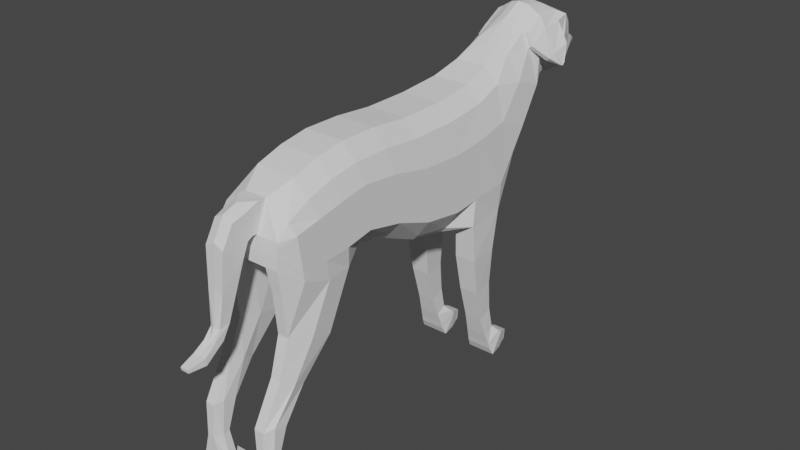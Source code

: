# Source: Dog.blend  (saved by Blender 3.0.42; exported with 4.5.12 LTS)
import bpy
from mathutils import Matrix  # noqa: F401  (used for matrix-valued properties, if any)

bpy.ops.wm.read_factory_settings(use_empty=True)
scene = bpy.context.scene
scene.name = 'Scene'

# ---- collections
col_collection = bpy.data.collections.new('Collection'); scene.collection.children.link(col_collection)

# ---- world
world_world = bpy.data.worlds.new('World'); scene.world = world_world
world_world.use_nodes = True; world_world.node_tree.nodes.clear()
_N = world_world.node_tree.nodes; _L = world_world.node_tree.links
n0 = _N.new('ShaderNodeOutputWorld'); n0.name = 'World Output'; n0.location = (300, 300)
n1 = _N.new('ShaderNodeBackground'); n1.name = 'Background'; n1.location = (10, 300)
n1.inputs[0].default_value = (0.05088, 0.05088, 0.05088, 1.0)
_L.new(n1.outputs[0], n0.inputs[0])
n0.is_active_output = True
world_world.color = (0.05088, 0.05088, 0.05088)
world_world.use_sun_shadow = False
world_world.sun_shadow_jitter_overblur = 0.0

# ---- meshes
me_plane_001 = bpy.data.meshes.new('Plane.001')
me_plane_001.from_pydata([(1.054, -1.56, 0.0), (1.734, -1.501, 0.0), (0.8468, 2.208, 0.0), (2.105, 2.324, 0.0), (-0.1429, -1.312, 0.0), (-0.4971, 2.204, 0.0), (-1.283, -0.8017, 0.0), (-1.645, 2.31, 0.0), (-2.373, -0.4989, 0.0), (-2.737, 2.323, 0.0), (-3.153, -0.6405, 0.0), (-3.565, 2.19, 0.0), (-3.912, -0.6466, 0.0), (-4.331, 1.955, 0.0), (-4.726, -0.3542, 0.0), (-4.992, 1.611, 0.0), (-5.36, 0.1056, 0.0), (-5.299, 0.8036, 0.0), (2.972, -1.439, 0.0), (2.994, 2.588, 0.0), (3.935, 0.08143, 0.0), (3.776, 3.044, 0.0), (4.799, 1.244, 0.0), (4.525, 3.473, 0.0), (2.105, 2.324, 0.0), (0.8468, 2.208, 0.0), (5.348, 1.534, 0.0), (5.143, 3.794, 0.0), (1.734, -1.501, 0.0), (1.054, -1.56, 0.0), (5.76, 1.647, 0.0), (5.876, 3.665, 0.0), (-0.1429, -1.312, 0.0), (-0.4971, 2.204, 0.0), (-1.283, -0.8017, 0.0), (-1.645, 2.31, 0.0), (-2.373, -0.4989, 0.0), (-2.737, 2.323, 0.0), (-3.153, -0.6405, 0.0), (-3.565, 2.19, 0.0), (-3.912, -0.6466, 0.0), (-4.331, 1.955, 0.0), (-4.726, -0.3542, 0.0), (-4.992, 1.611, 0.0), (-5.36, 0.1056, 0.0), (-5.299, 0.8036, 0.0), (2.972, -1.439, 0.0), (2.994, 2.588, 0.0), (3.935, 0.08143, 0.0), (3.776, 3.044, 0.0), (4.799, 1.244, 0.0), (4.525, 3.473, 0.0), (5.348, 1.534, 0.0), (5.143, 3.794, 0.0), (5.76, 1.647, 0.0), (5.876, 3.665, 0.0), (2.106, 1.878, 0.9447), (0.8468, 1.762, 0.9782), (1.734, -1.501, 1.157), (1.054, -1.4, 0.7328), (-0.1429, -1.152, 0.738), (-0.4971, 1.759, 0.9788), (-1.283, -0.6416, 0.738), (-1.645, 1.865, 0.9788), (-2.373, -0.3389, 0.738), (-2.737, 1.878, 0.9788), (-3.153, -0.6405, 1.084), (-3.565, 1.745, 0.9788), (-3.912, -0.6466, 1.166), (-4.331, 1.509, 0.9788), (-4.726, -0.3542, 1.166), (-4.992, 1.166, 0.9788), (-5.36, 0.1105, 0.9516), (-5.299, 0.8085, 0.9516), (2.972, -1.439, 1.101), (2.995, 2.145, 0.8777), (3.939, 0.3052, 0.9491), (3.79, 2.734, 0.6252), (4.805, 1.469, 0.8383), (4.626, 3.194, 0.5762), (5.329, 1.76, 0.6401), (5.244, 3.53, 0.5791), (5.713, 1.816, 0.6414), (5.802, 3.169, 0.8129), (2.998, 2.59, 0.4587), (2.108, 2.325, 0.5387), (1.734, -1.501, 0.5762), (2.972, -1.439, 0.5818), (5.923, 3.612, 0.2452), (5.204, 3.73, 0.2582), (-2.373, -0.4989, 0.583), (-1.283, -0.8017, 0.583), (5.351, 1.536, 0.4479), (5.754, 1.697, 0.4215), (-1.645, 2.31, 0.583), (-2.737, 2.323, 0.583), (-3.565, 2.19, 0.583), (1.054, -1.56, 0.5785), (-3.153, -0.6405, 0.6841), (3.936, 0.0821, 0.5738), (3.796, 3.029, 0.3415), (-4.331, 1.955, 0.583), (-3.912, -0.6466, 0.583), (4.801, 1.246, 0.5095), (0.8472, 2.208, 0.5812), (4.585, 3.409, 0.2582), (-4.992, 1.612, 0.3193), (-0.1429, -1.312, 0.583), (-4.726, -0.3542, 0.583), (-0.4971, 2.204, 0.583), (-5.36, 0.1056, 0.583), (-5.299, 0.8036, 0.3171), (-4.547, -1.935, 1.166), (-3.873, -2.148, 1.084), (-5.15, -1.724, 0.9516), (-5.259, -0.5891, 0.9516), (-5.259, -0.5941, 0.6471), (-3.873, -2.148, 0.6841), (-4.547, -1.935, 0.583), (-5.15, -1.729, 0.6471), (-5.154, -2.928, 1.136), (-4.81, -3.106, 1.054), (-5.502, -2.729, 0.9877), (-4.81, -3.106, 0.7143), (-5.154, -2.928, 0.6132), (-5.502, -2.729, 0.6992), (-5.88, -3.792, 1.136), (-5.52, -3.918, 1.136), (-6.125, -3.861, 0.9877), (-5.52, -3.918, 0.6132), (-5.88, -3.792, 0.6132), (-6.125, -3.861, 0.6992), (-5.974, -4.775, 1.119), (-5.783, -4.722, 1.121), (-6.175, -4.809, 0.9718), (-5.783, -4.722, 0.6281), (-5.974, -4.775, 0.6298), (-6.175, -4.809, 0.7847), (-5.899, -5.538, 1.202), (-5.686, -5.478, 1.202), (-6.146, -5.601, 1.202), (-5.686, -5.478, 0.5444), (-5.899, -5.538, 0.5444), (-6.146, -5.601, 0.5444), (-5.546, -6.075, 0.5444), (-6.063, -5.971, 1.202), (-5.899, -5.538, 1.202), (-5.546, -6.075, 1.202), (-5.771, -6.042, 1.202), (-5.686, -5.478, 1.202), (-6.146, -5.601, 1.202), (-5.686, -5.478, 0.5444), (-5.899, -5.538, 0.5444), (-6.146, -5.601, 0.5444), (-5.771, -6.042, 0.5444), (-6.063, -5.971, 0.5444), (-5.771, -6.042, 1.202), (-5.546, -6.075, 1.202), (-5.546, -6.075, 0.5444), (-5.771, -6.042, 0.5444), (-5.414, -5.538, 1.202), (-5.414, -5.538, 0.5444), (-5.39, -6.067, 0.5444), (-5.39, -6.067, 1.202), (-5.414, -5.538, 1.202), (-5.414, -5.538, 0.5444), (-5.39, -6.067, 1.202), (-5.39, -6.067, 0.5444), (-5.254, -5.709, 1.202), (-5.254, -5.709, 0.5444), (-5.245, -6.039, 0.5444), (-5.245, -6.039, 1.202), (-5.254, -5.709, 1.202), (-5.254, -5.709, 0.5444), (-5.245, -6.039, 1.202), (-5.245, -6.039, 0.5444), (-5.16, -5.926, 0.7646), (-5.16, -5.926, 0.9822), (-5.163, -5.817, 0.7646), (-5.163, -5.817, 0.9822), (-5.16, -5.926, 0.9822), (-5.16, -5.926, 0.7646), (-5.163, -5.817, 0.7646), (-5.163, -5.817, 0.9822), (-5.254, -5.709, 1.202), (-5.254, -5.709, 0.5444), (-5.245, -6.039, 0.5444), (-5.245, -6.039, 1.202), (-5.254, -5.709, 1.202), (-5.254, -5.709, 0.5444), (-5.245, -6.039, 1.202), (-5.245, -6.039, 0.5444), (-5.163, -5.817, 0.9822), (-5.163, -5.817, 0.7646), (-5.16, -5.926, 0.7646), (-5.16, -5.926, 0.9822), (-5.163, -5.817, 0.9822), (-5.163, -5.817, 0.7646), (-5.16, -5.926, 0.9822), (-5.16, -5.926, 0.7646), (2.972, -1.439, 0.6597), (2.972, -1.439, 1.1), (1.734, -1.501, 1.157), (1.734, -1.501, 0.5762), (2.747, -2.561, 0.6396), (2.747, -2.561, 1.119), (1.822, -2.608, 1.194), (1.822, -2.608, 0.5364), (2.719, -3.687, 0.6838), (2.719, -3.687, 1.071), (2.013, -3.723, 1.145), (2.013, -3.723, 0.5843), (2.789, -4.582, 0.6822), (2.789, -4.582, 1.069), (2.288, -4.735, 1.129), (2.288, -4.735, 0.6006), (2.872, -5.214, 0.6332), (2.872, -5.214, 1.122), (2.461, -5.302, 1.182), (2.461, -5.302, 0.5529), (3.055, -5.403, 0.4885), (3.055, -5.403, 1.255), (2.58, -5.648, 1.233), (2.58, -5.648, 0.5088), (3.15, -5.503, 0.4698), (3.15, -5.503, 1.276), (2.635, -5.836, 1.252), (2.635, -5.836, 0.4922), (3.209, -5.541, 0.487), (3.209, -5.541, 1.259), (2.751, -6.07, 1.293), (2.751, -6.07, 0.4547), (3.303, -5.583, 0.5607), (3.303, -5.583, 1.186), (3.252, -6.085, 1.177), (3.252, -6.085, 0.5722), (3.485, -5.654, 0.6346), (3.485, -5.654, 1.114), (3.445, -6.052, 1.114), (3.445, -6.052, 0.6349), (3.684, -5.746, 0.6966), (3.684, -5.746, 1.052), (3.654, -6.041, 1.052), (3.654, -6.041, 0.6966), (1.012, -0.7877, 0.0), (1.808, -0.7186, 0.0), (-0.2155, -0.5913, 0.0), (-1.357, -0.164, 0.0), (-2.448, 0.0793, 0.0), (-3.237, -0.06051, 0.0), (-3.995, -0.1139, 0.0), (-4.773, 0.01412, 0.0), (-5.339, 0.4511, 0.0), (2.973, -0.6157, 0.0), (3.9, 0.6929, 0.0), (4.739, 1.708, 0.0), (5.303, 2.004, 0.0), (5.781, 2.062, 0.0), (-5.339, 0.4511, 0.0), (5.781, 2.062, 0.0), (-0.2155, -0.5913, 1.166), (1.808, -0.7186, 1.161), (1.012, -0.7877, 1.162), (-1.357, -0.164, 1.166), (-2.448, 0.0793, 1.166), (-3.237, -0.06051, 1.166), (-3.995, -0.1139, 1.166), (-4.773, 0.01412, 1.166), (-5.339, 0.456, 0.9516), (2.973, -0.6157, 1.166), (3.903, 0.6947, 1.13), (4.744, 1.711, 1.005), (5.271, 2.009, 0.7608), (5.762, 2.073, 0.4332), (-5.339, 0.4511, 0.583), (-5.196, 1.604, 0.0), (-5.323, 0.8335, 0.0), (-5.323, 0.8335, 0.3171), (-5.196, 1.614, 0.3193), (-5.567, 1.613, 0.0), (-5.453, 0.8396, 0.0), (-5.453, 0.8396, 0.3171), (-5.567, 1.469, 0.3091), (-5.567, 1.613, 0.0), (-5.453, 0.8396, 0.0), (-5.453, 0.8396, 0.3171), (-5.567, 1.469, 0.3091), (-5.967, 1.476, 0.0), (-5.592, 0.754, 0.0), (-5.592, 0.754, 0.3171), (-5.967, 1.332, 0.2773), (-6.289, 0.914, 0.0), (-5.749, 0.3996, 0.0), (-5.749, 0.3996, 0.3171), (-6.289, 0.7701, 0.2773), (-6.289, 0.914, 0.0), (-5.749, 0.3996, 0.0), (-5.749, 0.3996, 0.3171), (-6.289, 0.7701, 0.2773), (-6.289, 0.914, 0.0), (-5.749, 0.3996, 0.0), (-5.749, 0.3996, 0.3171), (-6.289, 0.7701, 0.2773), (-6.364, -0.1965, 0.0), (-5.965, -0.3545, 0.0), (-5.965, -0.3492, 0.2545), (-6.364, -0.3445, 0.225), (-6.509, -1.183, 0.0), (-6.175, -1.131, 0.0), (-6.176, -1.12, 0.1817), (-6.449, -1.185, 0.1494), (-6.666, -1.498, 0.0), (-6.386, -1.507, 0.0), (-6.387, -1.495, 0.1728), (-6.667, -1.469, 0.1705), (-6.666, -1.498, 0.0), (-6.386, -1.507, 0.0), (-6.387, -1.495, 0.1728), (-6.667, -1.469, 0.1705), (-6.97, -1.682, 0.0), (-6.943, -1.871, 0.0), (-6.945, -1.869, 0.1981), (-6.972, -1.678, 0.1915), (-7.425, -1.791, 0.0), (-7.414, -1.874, 0.0), (-7.415, -1.871, 0.1208), (-7.427, -1.788, 0.1205), (1.969, 0.965, 0.0), (2.981, 1.16, 0.0), (3.828, 2.005, 0.0), (4.562, 3.194, 0.0), (5.171, 3.511, 0.0), (5.864, 3.411, 0.0), (5.835, 2.951, 0.0), (1.97, 0.9658, 1.158), (2.984, 1.162, 1.126), (3.834, 2.007, 1.014), (4.587, 2.742, 0.7651), (5.195, 3.129, 0.7621), (5.195, 3.129, 0.7621), (-5.317, 0.6465, 0.4356), (0.9202, 0.8725, 0.0), (-0.3715, 0.9581, 0.0), (-1.517, 1.207, 0.0), (-2.608, 1.323, 0.0), (-3.419, 1.187, 0.0), (-4.181, 1.033, 0.0), (-4.895, 0.8995, 0.0), (-5.317, 0.6465, 0.0), (-5.317, 0.6465, 0.0), (-0.3715, 0.9581, 1.166), (0.9202, 0.8725, 1.166), (-1.517, 1.207, 1.166), (-2.608, 1.323, 1.166), (-3.419, 1.187, 1.166), (-4.181, 1.033, 1.166), (-4.895, 0.8995, 1.166), (-5.317, 0.6514, 0.9516), (5.829, 2.941, 0.3362), (5.204, 3.73, 0.2582), (5.244, 3.53, 0.5791), (5.754, 1.697, 0.4215), (5.713, 1.816, 0.6414), (5.918, 3.502, 0.5842), (5.329, 1.76, 0.6401), (5.923, 3.612, 0.2452), (5.762, 2.073, 0.4332), (5.271, 2.009, 0.7608), (5.687, 2.07, 0.814), (5.829, 2.941, 0.3362), (5.329, 1.76, 0.6401), (5.713, 1.816, 0.6414), (5.271, 2.009, 0.7608), (5.687, 2.07, 0.814), (6.311, 3.389, 0.3057), (6.3, 3.415, 0.0), (6.281, 2.772, 0.0), (6.245, 1.484, 0.0), (6.269, 1.589, 0.4016), (6.212, 1.941, 0.5437), (6.214, 1.913, 0.0), (6.293, 2.76, 0.3573), (6.269, 1.589, 0.4016), (6.246, 1.722, 0.5806), (6.279, 2.749, 0.8509), (6.314, 3.326, 0.8316), (6.311, 3.389, 0.3057), (6.212, 1.941, 0.5437), (6.206, 1.962, 0.7296), (6.293, 2.76, 0.3573), (6.578, 3.041, 0.3469), (6.563, 3.053, 0.0), (6.691, 2.652, 0.0), (6.479, 1.438, 0.0), (6.482, 1.583, 0.3658), (6.499, 1.839, 0.426), (6.496, 1.767, 0.0), (6.7, 2.648, 0.3608), (6.482, 1.583, 0.3658), (6.484, 1.712, 0.5732), (6.706, 2.644, 0.7193), (6.575, 3.033, 0.7645), (6.578, 3.041, 0.3469), (6.499, 1.839, 0.426), (6.504, 1.856, 0.6732), (6.7, 2.648, 0.3608), (6.479, 1.438, 0.0), (6.482, 1.583, 0.3658), (6.499, 1.839, 0.426), (6.496, 1.767, 0.0), (6.482, 1.583, 0.3658), (6.484, 1.712, 0.5732), (6.499, 1.839, 0.426), (6.504, 1.856, 0.6732), (6.992, 2.471, 0.3662), (6.834, 1.861, 0.3416), (6.831, 1.773, 0.0), (6.989, 2.469, 0.0), (6.992, 2.471, 0.3662), (6.834, 1.861, 0.3416), (6.835, 1.89, 0.5907), (6.994, 2.471, 0.6672), (6.818, 1.508, 0.0), (6.821, 1.653, 0.2998), (6.834, 1.861, 0.3416), (6.831, 1.773, 0.0), (6.821, 1.653, 0.2998), (6.821, 1.777, 0.512), (6.834, 1.861, 0.3416), (6.835, 1.89, 0.5907), (7.243, 2.335, 0.3243), (7.119, 1.931, 0.1971), (7.116, 1.83, 0.0), (7.24, 2.327, 0.0), (7.243, 2.335, 0.3243), (7.119, 1.931, 0.1971), (7.119, 1.952, 0.4499), (7.244, 2.331, 0.5575), (7.106, 1.613, 0.0), (7.108, 1.721, 0.2188), (7.119, 1.931, 0.1971), (7.116, 1.83, 0.0), (7.108, 1.721, 0.2188), (7.109, 1.846, 0.4385), (7.119, 1.931, 0.1971), (7.119, 1.952, 0.4499), (7.412, 2.207, 0.2595), (7.32, 1.947, 0.1548), (7.318, 1.844, 0.0), (7.409, 2.191, 0.0), (7.412, 2.207, 0.2595), (7.32, 1.947, 0.1548), (7.32, 2.004, 0.291), (7.413, 2.206, 0.4125), (7.267, 1.723, 0.0), (7.269, 1.853, 0.1578), (7.32, 1.947, 0.1548), (7.318, 1.844, 0.0), (7.269, 1.853, 0.1578), (7.27, 1.931, 0.3166), (7.32, 1.947, 0.1548), (7.32, 2.004, 0.291), (7.412, 2.207, 0.2595), (7.32, 1.947, 0.1548), (7.318, 1.844, 0.0), (7.409, 2.191, 0.0), (7.412, 2.207, 0.2595), (7.32, 1.947, 0.1548), (7.32, 2.004, 0.291), (7.413, 2.206, 0.4125), (7.267, 1.723, 0.0), (7.269, 1.853, 0.1578), (7.32, 1.947, 0.1548), (7.318, 1.844, 0.0), (7.269, 1.853, 0.1578), (7.27, 1.931, 0.3166), (7.32, 1.947, 0.1548), (7.32, 2.004, 0.291), (7.491, 2.097, 0.2154), (7.449, 1.967, 0.1721), (7.447, 1.915, 0.0), (7.488, 2.076, 0.0), (7.491, 2.097, 0.2154), (7.449, 1.967, 0.1721), (7.449, 1.979, 0.2168), (7.491, 2.099, 0.2699), (4.565, 2.811, 0.8981), (4.605, 3.12, 0.7093), (5.173, 3.198, 0.8951), (5.222, 3.456, 0.7121), (5.897, 3.428, 0.7173), (5.222, 3.456, 0.7121), (5.78, 3.238, 0.946), (5.173, 3.198, 0.8951), (5.267, 2.479, 1.098), (4.983, 2.353, 1.101), (5.722, 2.646, 1.149), (5.267, 2.479, 1.098), (5.257, 2.55, 1.232), (4.972, 2.424, 1.235), (5.711, 2.718, 1.282), (5.257, 2.55, 1.232), (5.457, 2.136, 1.338), (5.351, 2.167, 1.338), (5.506, 2.226, 1.347), (5.457, 2.136, 1.338), (5.455, 2.149, 1.361), (5.349, 2.18, 1.362), (5.504, 2.239, 1.371), (5.455, 2.149, 1.361)], [(162, 163)], [(341, 2, 3, 327), (341, 342, 5, 2), (342, 343, 7, 5), (343, 344, 9, 7), (344, 345, 11, 9), (345, 346, 13, 11), (346, 347, 15, 13), (347, 348, 17, 15), (245, 253, 18, 1), (253, 254, 20, 18), (254, 255, 22, 20), (110, 108, 119, 116), (96, 101, 69, 67), (100, 84, 75, 77), (87, 99, 76, 74), (331, 27, 31, 332), (330, 23, 27, 331), (98, 90, 64, 66), (97, 86, 58, 59), (95, 96, 67, 65), (84, 85, 56, 75), (74, 58, 202, 201), (80, 82, 362, 364), (90, 91, 62, 64), (92, 93, 82, 80), (94, 95, 65, 63), (7, 9, 37, 35), (22, 26, 52, 50), (8, 6, 34, 36), (27, 23, 51, 53), (1, 18, 46, 28), (19, 3, 24, 47), (9, 11, 39, 37), (0, 1, 28, 29), (10, 8, 36, 38), (18, 20, 48, 46), (332, 31, 55, 333), (3, 2, 25, 24), (21, 19, 47, 49), (11, 13, 41, 39), (26, 30, 54, 52), (12, 10, 38, 40), (31, 27, 53, 55), (2, 5, 33, 25), (20, 22, 50, 48), (4, 0, 29, 32), (23, 21, 49, 51), (13, 15, 43, 41), (14, 12, 40, 42), (5, 7, 35, 33), (252, 16, 44, 258), (6, 4, 32, 34), (15, 17, 45, 43), (16, 14, 42, 44), (350, 61, 63, 352), (352, 63, 65, 353), (351, 334, 56, 57), (351, 57, 61, 350), (353, 65, 67, 354), (354, 67, 69, 355), (355, 69, 71, 356), (356, 71, 73, 357), (261, 58, 74, 269), (269, 74, 76, 270), (270, 76, 78, 271), (272, 80, 364, 367), (337, 338, 494, 495), (99, 103, 78, 76), (85, 104, 57, 56), (105, 100, 77, 79), (101, 106, 71, 69), (107, 97, 59, 60), (70, 72, 115, 114), (109, 94, 63, 61), (103, 92, 80, 78), (104, 109, 61, 57), (274, 110, 72, 268), (91, 107, 60, 62), (89, 105, 79, 81), (106, 111, 73, 71), (88, 89, 359, 365), (98, 66, 113, 117), (44, 42, 108, 110), (368, 362, 383, 388), (45, 111, 277, 276), (53, 51, 105, 89), (34, 32, 107, 91), (258, 44, 110, 274), (25, 33, 109, 104), (50, 52, 92, 103), (33, 35, 94, 109), (42, 40, 102, 108), (32, 29, 97, 107), (41, 43, 106, 101), (51, 49, 100, 105), (24, 25, 104, 85), (48, 50, 103, 99), (35, 37, 95, 94), (52, 54, 93, 92), (36, 34, 91, 90), (55, 53, 89, 88), (28, 46, 87, 86), (47, 24, 85, 84), (37, 39, 96, 95), (29, 28, 86, 97), (38, 36, 90, 98), (46, 48, 99, 87), (49, 47, 84, 100), (39, 41, 101, 96), (40, 38, 98, 102), (118, 117, 123, 124), (113, 112, 120, 121), (116, 119, 114, 115), (66, 68, 112, 113), (108, 102, 118, 119), (102, 98, 117, 118), (68, 70, 114, 112), (72, 110, 116, 115), (122, 125, 131, 128), (124, 123, 129, 130), (112, 114, 122, 120), (119, 118, 124, 125), (114, 119, 125, 122), (117, 113, 121, 123), (126, 128, 134, 132), (131, 130, 136, 137), (123, 121, 127, 129), (121, 120, 126, 127), (125, 124, 130, 131), (120, 122, 128, 126), (135, 133, 139, 141), (134, 137, 143, 140), (130, 129, 135, 136), (128, 131, 137, 134), (129, 127, 133, 135), (127, 126, 132, 133), (139, 138, 146, 149), (150, 153, 155, 145), (133, 132, 138, 139), (137, 136, 142, 143), (132, 134, 140, 138), (136, 135, 141, 142), (139, 149, 164, 160), (140, 143, 153, 150), (142, 141, 151, 152), (149, 146, 148, 147), (138, 140, 150, 146), (143, 142, 152, 153), (152, 151, 144, 154), (157, 158, 167, 166), (146, 150, 145, 148), (153, 152, 154, 155), (148, 145, 156), (145, 155, 154, 159, 156), (159, 158, 157, 156), (154, 144, 158, 159), (151, 141, 161, 165), (147, 148, 156, 157), (160, 164, 172, 168), (165, 161, 169, 173), (164, 163, 171, 172), (144, 151, 165, 162), (141, 139, 160, 161), (158, 144, 162, 167), (149, 147, 163, 164), (147, 157, 166, 163), (176, 181, 194, 199), (179, 180, 195, 196), (178, 182, 193, 197), (161, 160, 168, 169), (163, 166, 174, 171), (166, 167, 175, 174), (162, 165, 173, 170), (167, 162, 170, 175), (170, 173, 189, 186), (174, 175, 191, 190), (171, 174, 190, 187), (169, 168, 184, 185), (168, 172, 188, 184), (173, 169, 185, 189), (172, 171, 187, 188), (175, 170, 186, 191), (186, 189, 178, 181), (190, 191, 176, 177), (187, 190, 177, 180), (185, 184, 183, 182), (184, 188, 179, 183), (189, 185, 182, 178), (188, 187, 180, 179), (191, 186, 181, 176), (193, 192, 196, 197), (197, 196, 195, 194), (194, 195, 198, 199), (183, 179, 196, 192), (182, 183, 192, 193), (180, 177, 198, 195), (177, 176, 199, 198), (181, 178, 197, 194), (203, 200, 204, 207), (86, 87, 200, 203), (87, 74, 201, 200), (58, 86, 203, 202), (207, 204, 208, 211), (201, 202, 206, 205), (202, 203, 207, 206), (200, 201, 205, 204), (211, 208, 212, 215), (205, 206, 210, 209), (206, 207, 211, 210), (204, 205, 209, 208), (214, 215, 219, 218), (209, 210, 214, 213), (210, 211, 215, 214), (208, 209, 213, 212), (218, 219, 223, 222), (212, 213, 217, 216), (215, 212, 216, 219), (213, 214, 218, 217), (222, 223, 227, 226), (216, 217, 221, 220), (219, 216, 220, 223), (217, 218, 222, 221), (227, 224, 228, 231), (220, 221, 225, 224), (223, 220, 224, 227), (221, 222, 226, 225), (231, 228, 232, 235), (225, 226, 230, 229), (226, 227, 231, 230), (224, 225, 229, 228), (234, 235, 239, 238), (229, 230, 234, 233), (230, 231, 235, 234), (228, 229, 233, 232), (238, 239, 243, 242), (232, 233, 237, 236), (235, 232, 236, 239), (233, 234, 238, 237), (243, 240, 241, 242), (236, 237, 241, 240), (239, 236, 240, 243), (237, 238, 242, 241), (349, 258, 274, 340), (273, 93, 378, 379), (372, 373, 368, 83, 339), (340, 274, 268, 357), (78, 80, 272, 271), (93, 273, 366, 361), (336, 270, 271, 337), (335, 269, 270, 336), (334, 261, 269, 335), (70, 267, 268, 72), (68, 266, 267, 70), (66, 265, 266, 68), (64, 264, 265, 66), (59, 262, 260, 60), (59, 58, 261, 262), (62, 263, 264, 64), (60, 260, 263, 62), (348, 252, 258, 349), (30, 257, 259, 54), (22, 255, 256, 26), (26, 256, 257, 30), (329, 330, 255, 254), (328, 329, 254, 253), (327, 328, 253, 245), (14, 16, 252, 251), (12, 14, 251, 250), (10, 12, 250, 249), (8, 10, 249, 248), (6, 8, 248, 247), (4, 6, 247, 246), (0, 4, 246, 244), (0, 244, 245, 1), (277, 278, 282, 281), (111, 106, 278, 277), (106, 43, 275, 278), (43, 45, 276, 275), (282, 279, 283, 286), (276, 277, 281, 280), (278, 275, 279, 282), (275, 276, 280, 279), (285, 286, 290, 289), (279, 280, 284, 283), (281, 282, 286, 285), (280, 281, 285, 284), (288, 289, 293, 292), (284, 285, 289, 288), (286, 283, 287, 290), (283, 284, 288, 287), (294, 291, 295, 298), (290, 287, 291, 294), (287, 288, 292, 291), (289, 290, 294, 293), (295, 296, 300, 299), (291, 292, 296, 295), (293, 294, 298, 297), (292, 293, 297, 296), (301, 302, 306, 305), (297, 298, 302, 301), (296, 297, 301, 300), (298, 295, 299, 302), (306, 303, 307, 310), (300, 301, 305, 304), (302, 299, 303, 306), (299, 300, 304, 303), (309, 310, 314, 313), (303, 304, 308, 307), (305, 306, 310, 309), (304, 305, 309, 308), (314, 311, 315, 318), (308, 309, 313, 312), (310, 307, 311, 314), (307, 308, 312, 311), (317, 318, 322, 321), (311, 312, 316, 315), (313, 314, 318, 317), (312, 313, 317, 316), (320, 321, 325, 324), (316, 317, 321, 320), (318, 315, 319, 322), (315, 316, 320, 319), (323, 324, 325, 326), (322, 319, 323, 326), (319, 320, 324, 323), (321, 322, 326, 325), (3, 19, 328, 327), (19, 21, 329, 328), (21, 23, 330, 329), (17, 348, 349, 45), (56, 334, 335, 75), (75, 335, 336, 77), (77, 336, 337, 79), (111, 340, 357, 73), (45, 349, 340, 111), (259, 333, 376, 380), (89, 81, 360, 359), (271, 272, 338, 337), (273, 358, 369, 366), (267, 356, 357, 268), (266, 355, 356, 267), (265, 354, 355, 266), (264, 353, 354, 265), (262, 351, 350, 260), (262, 261, 334, 351), (263, 352, 353, 264), (260, 350, 352, 263), (257, 332, 333, 259), (255, 330, 331, 256), (256, 331, 332, 257), (251, 252, 348, 347), (250, 251, 347, 346), (249, 250, 346, 345), (248, 249, 345, 344), (247, 248, 344, 343), (246, 247, 343, 342), (244, 246, 342, 341), (244, 341, 327, 245), (365, 359, 360, 363), (364, 362, 371, 370), (369, 365, 386, 389), (362, 361, 382, 383), (362, 368, 373, 371), (82, 93, 361, 362), (358, 88, 365, 369), (367, 372, 339, 360, 81, 338, 272), (370, 371, 373, 372), (367, 364, 370, 372), (389, 386, 402, 405), (379, 378, 394, 395), (383, 382, 398, 399), (384, 388, 404, 400), (378, 377, 393, 394), (376, 375, 391, 392), (366, 369, 389, 387), (93, 54, 377, 378), (333, 55, 375, 376), (88, 358, 381, 374), (54, 259, 380, 377), (358, 273, 379, 381), (365, 363, 385, 386), (55, 88, 374, 375), (361, 366, 387, 382), (392, 391, 390, 397), (396, 395, 408, 409), (408, 407, 423, 424), (405, 402, 401, 400), (399, 398, 410, 411), (407, 406, 422, 423), (385, 384, 400, 401), (377, 380, 396, 393), (386, 385, 401, 402), (381, 379, 395, 397), (382, 387, 403, 398), (388, 383, 399, 404), (380, 376, 392, 396), (375, 374, 390, 391), (387, 389, 405, 403), (374, 381, 397, 390), (400, 404, 420, 421), (412, 413, 429, 428), (393, 396, 409, 406), (398, 403, 412, 410), (394, 393, 406, 407), (403, 404, 413, 412), (404, 399, 411, 413), (395, 394, 407, 408), (418, 421, 437, 434), (429, 427, 443, 445), (421, 420, 436, 437), (426, 428, 444, 442), (405, 400, 421, 418), (406, 409, 425, 422), (397, 395, 415, 414), (409, 408, 424, 425), (395, 396, 416, 415), (411, 410, 426, 427), (396, 392, 417, 416), (410, 412, 428, 426), (403, 405, 418, 419), (413, 411, 427, 429), (404, 403, 419, 420), (392, 397, 414, 417), (436, 435, 451, 452), (443, 442, 458, 459), (435, 434, 450, 451), (441, 440, 456, 457), (414, 415, 431, 430), (428, 429, 445, 444), (423, 422, 438, 439), (415, 416, 432, 431), (424, 423, 439, 440), (416, 417, 433, 432), (422, 425, 441, 438), (417, 414, 430, 433), (425, 424, 440, 441), (419, 418, 434, 435), (427, 426, 442, 443), (420, 419, 435, 436), (454, 457, 473, 470), (448, 449, 465, 464), (456, 455, 471, 472), (447, 448, 464, 463), (442, 444, 460, 458), (437, 436, 452, 453), (445, 443, 459, 461), (434, 437, 453, 450), (430, 431, 447, 446), (444, 445, 461, 460), (439, 438, 454, 455), (431, 432, 448, 447), (440, 439, 455, 456), (432, 433, 449, 448), (438, 441, 457, 454), (433, 430, 446, 449), (466, 469, 485, 482), (462, 463, 479, 478), (470, 473, 472, 471), (474, 476, 477, 475), (449, 446, 462, 465), (457, 456, 472, 473), (451, 450, 466, 467), (459, 458, 474, 475), (452, 451, 467, 468), (458, 460, 476, 474), (453, 452, 468, 469), (461, 459, 475, 477), (450, 453, 469, 466), (446, 447, 463, 462), (460, 461, 477, 476), (455, 454, 470, 471), (480, 481, 478, 479), (483, 482, 485, 484), (468, 467, 483, 484), (465, 462, 478, 481), (463, 464, 480, 479), (469, 468, 484, 485), (467, 466, 482, 483), (464, 465, 481, 480), (357, 268, 72, 115, 114, 73), (360, 339, 493, 491), (384, 385, 363, 83, 368, 388), (486, 488, 489, 487), (490, 491, 493, 492), (79, 337, 486, 487), (81, 79, 487, 489), (83, 492, 500, 496), (338, 81, 489, 488), (83, 363, 490, 492), (363, 360, 491, 490), (501, 497, 505, 509), (499, 495, 503, 507), (488, 486, 499, 498), (338, 488, 498, 494), (493, 339, 497, 501), (486, 337, 495, 499), (339, 83, 496, 497), (492, 493, 501, 500), (503, 502, 506, 507), (505, 504, 508, 509), (498, 499, 507, 506), (495, 494, 502, 503), (496, 500, 508, 504), (494, 498, 506, 502), (500, 501, 509, 508), (497, 496, 504, 505)])
_uv = me_plane_001.uv_layers.new(name='UVMap')
_uv.uv.foreach_set('vector', [0.01618, 0.6456, 0.02507, 1.0, 0.8014, 1.0, 0.8718, 0.6456, 0.01618, 0.6456, 0.0, 0.6456, 0.0, 1.0, 0.02507, 1.0, 0.0, 0.6456, 0.0, 0.6456, 0.0, 1.0, 0.0, 1.0, 0.0, 0.6456, 0.0, 0.6456, 0.0, 1.0, 0.0, 1.0, 0.0, 0.6456, 0.0, 0.6456, 0.0, 1.0, 0.0, 1.0, 0.0, 0.6456, 0.0, 0.6456, 0.0, 1.0, 0.0, 1.0, 0.0, 0.6456, 0.0, 0.6456, 0.0, 1.0, 0.0, 1.0, 0.0, 0.6456, 0.0, 0.8006, 0.0, 1.0, 0.0, 1.0, 0.9593, 0.2049, 0.9941, 0.2049, 1.0, 0.0, 1.0, 0.0, 0.9941, 0.2049, 1.0, 0.2049, 1.0, 0.0, 1.0, 0.0, 1.0, 0.2049, 1.0, 0.2049, 1.0, 0.0, 1.0, 0.0, 0.0, 0.0, 0.0, 0.0, 0.0, 0.0, 0.0, 0.0, 0.0, 1.0, 0.0, 1.0, 0.0, 1.0, 0.0, 1.0, 1.0, 1.0, 0.9711, 1.0, 0.9711, 1.0, 1.0, 1.0, 1.0, 0.0, 1.0, 0.0, 1.0, 0.0, 1.0, 0.0, 1.0, 0.8776, 1.0, 1.0, 1.0, 1.0, 1.0, 0.8663, 1.0, 0.8755, 1.0, 1.0, 1.0, 1.0, 1.0, 0.8776, 0.0, 0.0, 0.0, 0.0, 0.0, 0.0, 0.0, 0.0, 0.0, 0.0, 1.0, 0.0, 1.0, 0.0, 0.0, 0.0, 0.0, 1.0, 0.0, 1.0, 0.0, 1.0, 0.0, 1.0, 0.9711, 1.0, 0.8014, 1.0, 0.8014, 1.0, 0.9711, 1.0, 1.0, 0.0, 1.0, 0.0, 1.0, 0.0, 1.0, 0.0, 1.0, 0.01693, 1.0, 0.002851, 1.0, 0.002851, 1.0, 0.01693, 0.0, 0.0, 0.0, 0.0, 0.0, 0.0, 0.0, 0.0, 1.0, 0.01693, 1.0, 0.002851, 1.0, 0.002851, 1.0, 0.01693, 0.0, 1.0, 0.0, 1.0, 0.0, 1.0, 0.0, 1.0, 0.0, 1.0, 0.0, 1.0, 0.0, 1.0, 0.0, 1.0, 1.0, 0.0, 1.0, 0.01693, 1.0, 0.01693, 1.0, 0.0, 0.0, 0.0, 0.0, 0.0, 0.0, 0.0, 0.0, 0.0, 1.0, 1.0, 1.0, 1.0, 1.0, 1.0, 1.0, 1.0, 1.0, 0.0, 1.0, 0.0, 1.0, 0.0, 1.0, 0.0, 0.9711, 1.0, 0.8014, 1.0, 0.8014, 1.0, 0.9711, 1.0, 0.0, 1.0, 0.0, 1.0, 0.0, 1.0, 0.0, 1.0, 0.0, 0.0, 1.0, 0.0, 1.0, 0.0, 0.0, 0.0, 0.0, 0.0, 0.0, 0.0, 0.0, 0.0, 0.0, 0.0, 1.0, 0.0, 1.0, 0.0, 1.0, 0.0, 1.0, 0.0, 1.0, 0.8663, 1.0, 1.0, 1.0, 1.0, 1.0, 0.6466, 0.8014, 1.0, 0.02507, 1.0, 0.02507, 1.0, 0.8014, 1.0, 1.0, 1.0, 0.9711, 1.0, 0.9711, 1.0, 1.0, 1.0, 0.0, 1.0, 0.0, 1.0, 0.0, 1.0, 0.0, 1.0, 1.0, 0.01693, 1.0, 0.002851, 1.0, 0.002851, 1.0, 0.01693, 0.0, 0.0, 0.0, 0.0, 0.0, 0.0, 0.0, 0.0, 1.0, 1.0, 1.0, 1.0, 1.0, 1.0, 1.0, 1.0, 0.02507, 1.0, 0.0, 1.0, 0.0, 1.0, 0.02507, 1.0, 1.0, 0.0, 1.0, 0.0, 1.0, 0.0, 1.0, 0.0, 0.0, 0.0, 0.0, 0.0, 0.0, 0.0, 0.0, 0.0, 1.0, 1.0, 1.0, 1.0, 1.0, 1.0, 1.0, 1.0, 0.0, 1.0, 0.0, 1.0, 0.0, 1.0, 0.0, 1.0, 0.0, 0.0, 0.0, 0.0, 0.0, 0.0, 0.0, 0.0, 0.0, 1.0, 0.0, 1.0, 0.0, 1.0, 0.0, 1.0, 0.0, 0.5526, 0.0, 0.0, 0.0, 0.0, 0.0, 0.5526, 0.0, 0.0, 0.0, 0.0, 0.0, 0.0, 0.0, 0.0, 0.0, 1.0, 0.0, 1.0, 0.0, 1.0, 0.0, 1.0, 0.0, 0.0, 0.0, 0.0, 0.0, 0.0, 0.0, 0.0, 0.0, 0.6456, 0.0, 1.0, 0.0, 1.0, 0.0, 0.6456, 0.0, 0.6456, 0.0, 1.0, 0.0, 1.0, 0.0, 0.6456, 0.01618, 0.6456, 0.8718, 0.6456, 0.8014, 1.0, 0.02507, 1.0, 0.01618, 0.6456, 0.02507, 1.0, 0.0, 1.0, 0.0, 0.6456, 0.0, 0.6456, 0.0, 1.0, 0.0, 1.0, 0.0, 0.6456, 0.0, 0.6456, 0.0, 1.0, 0.0, 1.0, 0.0, 0.6456, 0.0, 0.6456, 0.0, 1.0, 0.0, 1.0, 0.0, 0.6456, 0.0, 0.6456, 0.0, 1.0, 0.0, 1.0, 0.0, 0.8006, 0.9593, 0.2049, 1.0, 0.0, 1.0, 0.0, 0.9941, 0.2049, 0.9941, 0.2049, 1.0, 0.0, 1.0, 0.0, 1.0, 0.2049, 1.0, 0.2049, 1.0, 0.0, 1.0, 0.0, 1.0, 0.2049, 1.0, 0.2184, 1.0, 0.01693, 1.0, 0.01693, 1.0, 0.2184, 1.0, 0.8497, 42.55, 36.16, 0.608, 0.5365, 1.0, 0.8497, 1.0, 0.0, 1.0, 0.0, 1.0, 0.0, 1.0, 0.0, 0.8014, 1.0, 0.02507, 1.0, 0.02507, 1.0, 0.8014, 1.0, 1.0, 1.0, 1.0, 1.0, 1.0, 1.0, 1.0, 0.993, 0.0, 1.0, 0.0, 1.0, 0.0, 1.0, 0.0, 1.0, 0.0, 0.0, 0.0, 0.0, 0.0, 0.0, 0.0, 0.0, 0.0, 0.0, 0.0, 0.0, 0.0, 0.0, 0.0, 0.0, 0.0, 1.0, 0.0, 1.0, 0.0, 1.0, 0.0, 1.0, 1.0, 0.0, 1.0, 0.01693, 1.0, 0.01693, 1.0, 0.0, 0.02507, 1.0, 0.0, 1.0, 0.0, 1.0, 0.02507, 1.0, 0.0, 0.5526, 0.0, 0.0, 0.0, 0.0, 0.0, 0.5526, 0.0, 0.0, 0.0, 0.0, 0.0, 0.0, 0.0, 0.0, 1.0, 1.0, 1.0, 1.0, 1.0, 0.993, 1.003, 0.9969, 0.0, 1.0, 0.0, 1.0, 0.0, 1.0, 0.0, 1.0, 1.0, 1.0, 1.0, 1.0, 1.0, 1.0, 1.0, 1.0, 0.0, 0.0, 0.0, 0.0, 0.0, 0.0, 0.0, 0.0, 0.0, 0.0, 0.0, 0.0, 0.0, 0.0, 0.0, 0.0, 1.0, 0.2072, 1.0, 0.002851, 1.0, 0.002851, 1.0, 0.2072, 0.0, 1.0, 0.0, 1.0, 0.0, 1.0, 0.0, 1.0, 1.0, 1.0, 1.0, 1.0, 1.0, 1.0, 1.0, 1.0, 0.0, 0.0, 0.0, 0.0, 0.0, 0.0, 0.0, 0.0, 0.0, 0.5526, 0.0, 0.0, 0.0, 0.0, 0.0, 0.5526, 0.02507, 1.0, 0.0, 1.0, 0.0, 1.0, 0.02507, 1.0, 1.0, 0.0, 1.0, 0.01693, 1.0, 0.01693, 1.0, 0.0, 0.0, 1.0, 0.0, 1.0, 0.0, 1.0, 0.0, 1.0, 0.0, 0.0, 0.0, 0.0, 0.0, 0.0, 0.0, 0.0, 0.0, 0.0, 0.0, 0.0, 0.0, 0.0, 0.0, 0.0, 0.0, 1.0, 0.0, 1.0, 0.0, 1.0, 0.0, 1.0, 1.0, 1.0, 1.0, 1.0, 1.0, 1.0, 1.0, 1.0, 0.8014, 1.0, 0.02507, 1.0, 0.02507, 1.0, 0.8014, 1.0, 1.0, 0.0, 1.0, 0.0, 1.0, 0.0, 1.0, 0.0, 0.0, 1.0, 0.0, 1.0, 0.0, 1.0, 0.0, 1.0, 1.0, 0.01693, 1.0, 0.002851, 1.0, 0.002851, 1.0, 0.01693, 0.0, 0.0, 0.0, 0.0, 0.0, 0.0, 0.0, 0.0, 1.0, 1.0, 1.0, 1.0, 1.0, 1.0, 1.0, 1.0, 1.0, 0.0, 1.0, 0.0, 1.0, 0.0, 1.0, 0.0, 0.9711, 1.0, 0.8014, 1.0, 0.8014, 1.0, 0.9711, 1.0, 0.0, 1.0, 0.0, 1.0, 0.0, 1.0, 0.0, 1.0, 0.0, 0.0, 1.0, 0.0, 1.0, 0.0, 0.0, 0.0, 0.0, 0.0, 0.0, 0.0, 0.0, 0.0, 0.0, 0.0, 1.0, 0.0, 1.0, 0.0, 1.0, 0.0, 1.0, 0.0, 1.0, 1.0, 0.9711, 1.0, 0.9711, 1.0, 1.0, 1.0, 0.0, 1.0, 0.0, 1.0, 0.0, 1.0, 0.0, 1.0, 0.0, 0.0, 0.0, 0.0, 0.0, 0.0, 0.0, 0.0, 0.0, 0.0, 0.0, 0.0, 0.0, 0.0, 0.0, 0.0, 0.0, 0.0, 0.0, 0.0, 0.0, 0.0, 0.0, 0.0, 0.0, 0.0, 0.0, 0.0, 0.0, 0.0, 0.0, 0.0, 0.0, 0.0, 0.0, 0.0, 0.0, 0.0, 0.0, 0.0, 0.0, 0.0, 0.0, 0.0, 0.0, 0.0, 0.0, 0.0, 0.0, 0.0, 0.0, 0.0, 0.0, 0.0, 0.0, 0.0, 0.0, 0.0, 0.0, 0.0, 0.0, 0.0, 0.0, 0.0, 0.0, 0.0, 0.0, 0.0, 0.0, 0.0, 0.0, 0.0, 0.0, 0.0, 0.0, 0.0, 0.0, 0.0, 0.0, 0.0, 0.0, 0.0, 0.0, 0.0, 0.0, 0.0, 0.0, 0.0, 0.0, 0.0, 0.0, 0.0, 0.0, 0.0, 0.0, 0.0, 0.0, 0.0, 0.0, 0.0, 0.0, 0.0, 0.0, 0.0, 0.0, 0.0, 0.0, 0.0, 0.0, 0.0, 0.0, 0.0, 0.0, 0.0, 0.0, 0.0, 0.0, 0.0, 0.0, 0.0, 0.0, 0.0, 0.0, 0.0, 0.0, 0.0, 0.0, 0.0, 0.0, 0.0, 0.0, 0.0, 0.0, 0.0, 0.0, 0.0, 0.0, 0.0, 0.0, 0.0, 0.0, 0.0, 0.0, 0.0, 0.0, 0.0, 0.0, 0.0, 0.0, 0.0, 0.0, 0.0, 0.0, 0.0, 0.0, 0.0, 0.0, 0.0, 0.0, 0.0, 0.0, 0.0, 0.0, 0.0, 0.0, 0.0, 0.0, 0.0, 0.0, 0.0, 0.0, 0.0, 0.0, 0.0, 0.0, 0.0, 0.0, 0.0, 0.0, 0.0, 0.0, 0.0, 0.0, 0.0, 0.0, 0.0, 0.0, 0.0, 0.0, 0.0, 0.0, 0.0, 0.0, 0.0, 0.0, 0.0, 0.0, 0.0, 0.0, 0.0, 0.0, 0.0, 0.0, 0.0, 0.0, 0.0, 0.0, 0.0, 0.0, 0.0, 0.0, 0.0, 0.0, 0.0, 0.0, 0.0, 0.0, 0.0, 0.0, 0.0, 0.0, 0.0, 0.0, 0.0, 0.0, 0.0, 0.0, 0.0, 0.0, 0.0, 0.0, 0.0, 0.0, 0.0, 0.0, 0.0, 0.0, 0.0, 0.0, 0.0, 0.0, 0.0, 0.0, 0.0, 0.0, 0.0, 0.0, 0.0, 0.0, 0.0, 0.0, 0.0, 0.0, 0.0, 0.0, 0.0, 0.0, 0.0, 0.0, 0.0, 0.0, 0.0, 0.0, 0.0, 0.0, 0.0, 0.0, 0.0, 0.0, 0.0, 0.0, 0.0, 0.0, 0.0, 0.0, 0.0, 0.0, 0.0, 0.0, 0.0, 0.0, 0.0, 0.0, 0.0, 0.0, 0.0, 0.0, 0.0, 0.0, 0.0, 0.0, 0.0, 0.0, 0.0, 0.0, 0.0, 0.0, 0.0, 0.0, 0.0, 0.0, 0.0, 0.0, 0.0, 0.0, 0.0, 0.0, 0.0, 0.0, 0.0, 0.0, 0.0, 0.0, 0.0, 0.0, 0.0, 0.0, 0.0, 0.0, 0.0, 0.0, 0.0, 0.0, 0.0, 0.0, 0.0, 0.0, 0.0, 0.0, 0.0, 0.0, 0.0, 0.0, 0.0, 0.0, 0.0, 0.0, 0.0, 0.0, 0.0, 0.0, 0.0, 0.0, 0.0, 0.0, 0.0, 0.0, 0.0, 0.0, 0.0, 0.0, 0.0, 0.0, 0.0, 0.0, 0.0, 0.0, 0.0, 0.0, 0.0, 0.0, 0.0, 0.0, 0.0, 0.0, 0.0, 0.0, 0.0, 0.0, 0.0, 0.0, 0.0, 0.0, 0.0, 0.0, 0.0, 0.0, 0.0, 0.0, 0.0, 0.0, 0.0, 0.0, 0.0, 0.0, 0.0, 0.0, 0.0, 0.0, 0.0, 0.0, 0.0, 0.0, 0.0, 0.0, 0.0, 0.0, 0.0, 0.0, 0.0, 0.0, 0.0, 0.0, 0.0, 0.0, 0.0, 0.0, 0.0, 0.0, 0.0, 0.0, 0.0, 0.0, 0.0, 0.0, 0.0, 0.0, 0.0, 0.0, 0.0, 0.0, 0.0, 0.0, 0.0, 0.0, 0.0, 0.0, 0.0, 0.0, 0.0, 0.0, 0.0, 0.0, 0.0, 0.0, 0.0, 0.0, 0.0, 0.0, 0.0, 0.0, 0.0, 0.0, 0.0, 0.0, 0.0, 0.0, 0.0, 0.0, 0.0, 0.0, 0.0, 0.0, 0.0, 0.0, 0.0, 0.0, 0.0, 0.0, 0.0, 0.0, 0.0, 0.0, 0.0, 0.0, 0.0, 0.0, 0.0, 0.0, 0.0, 0.0, 0.0, 0.0, 0.0, 0.0, 0.0, 0.0, 0.0, 0.0, 0.0, 0.0, 0.0, 0.0, 0.0, 0.0, 0.0, 0.0, 0.0, 0.0, 0.0, 0.0, 0.0, 0.0, 0.0, 0.0, 0.0, 0.0, 0.0, 0.0, 0.0, 0.0, 0.0, 0.0, 0.0, 0.0, 0.0, 0.0, 0.0, 0.0, 0.0, 0.0, 0.0, 0.0, 0.0, 0.0, 0.0, 0.0, 0.0, 0.0, 0.0, 0.0, 0.0, 0.0, 0.0, 0.0, 0.0, 0.0, 0.0, 0.0, 0.0, 0.0, 0.0, 0.0, 0.0, 0.0, 0.0, 0.0, 0.0, 0.0, 0.0, 0.0, 0.0, 0.0, 0.0, 0.0, 0.0, 0.0, 0.0, 0.0, 0.0, 0.0, 0.0, 0.0, 0.0, 0.0, 0.0, 0.0, 0.0, 0.0, 0.0, 0.0, 0.0, 0.0, 0.0, 0.0, 0.0, 0.0, 0.0, 0.0, 0.0, 0.0, 0.0, 0.0, 0.0, 0.0, 0.0, 0.0, 0.0, 0.0, 0.0, 0.0, 0.0, 0.0, 0.0, 0.0, 0.0, 0.0, 0.0, 0.0, 0.0, 0.0, 0.0, 0.0, 0.0, 0.0, 0.0, 0.0, 0.0, 0.0, 0.0, 0.0, 0.0, 0.0, 0.0, 0.0, 0.0, 0.0, 0.0, 0.0, 0.0, 0.0, 0.0, 0.0, 0.0, 0.0, 0.0, 0.0, 0.0, 0.0, 0.0, 0.0, 0.0, 0.0, 0.0, 0.0, 0.0, 0.0, 0.0, 0.0, 0.0, 0.0, 0.0, 0.0, 0.0, 0.0, 0.0, 0.0, 0.0, 0.0, 0.0, 0.0, 0.0, 0.0, 0.0, 0.0, 0.0, 0.0, 0.0, 0.0, 0.0, 0.0, 0.0, 0.0, 0.0, 0.0, 0.0, 0.0, 0.0, 0.0, 0.0, 0.0, 0.0, 0.0, 0.0, 0.0, 0.0, 0.0, 0.0, 0.0, 0.0, 0.0, 0.0, 0.0, 0.0, 0.0, 0.0, 0.0, 0.0, 0.0, 0.0, 0.0, 0.0, 0.0, 0.0, 0.0, 0.0, 0.0, 0.0, 0.0, 0.0, 0.0, 0.0, 0.0, 0.0, 0.0, 0.0, 0.0, 0.0, 0.0, 0.0, 0.0, 0.0, 0.0, 0.0, 0.0, 0.0, 0.0, 0.0, 0.0, 0.0, 0.0, 0.0, 1.0, 0.0, 1.0, 0.0, 1.0, 0.0, 1.0, 0.0, 1.0, 0.0, 1.0, 0.0, 1.0, 0.0, 1.0, 0.0, 1.0, 0.0, 1.0, 0.0, 1.0, 0.0, 1.0, 0.0, 1.0, 0.0, 1.0, 0.0, 1.0, 0.0, 1.0, 0.0, 1.0, 0.0, 1.0, 0.0, 1.0, 0.0, 1.0, 0.0, 1.0, 0.0, 1.0, 0.0, 1.0, 0.0, 1.0, 0.0, 1.0, 0.0, 1.0, 0.0, 1.0, 0.0, 1.0, 0.0, 1.0, 0.0, 1.0, 0.0, 1.0, 0.0, 1.0, 0.0, 1.0, 0.0, 1.0, 0.0, 1.0, 0.0, 1.0, 0.0, 1.0, 0.0, 1.0, 0.0, 1.0, 0.0, 1.0, 0.0, 1.0, 0.0, 1.0, 0.0, 1.0, 0.0, 1.0, 0.0, 1.0, 0.0, 1.0, 0.0, 1.0, 0.0, 1.0, 0.0, 1.0, 0.0, 1.0, 0.0, 1.0, 0.0, 1.0, 0.0, 1.0, 0.0, 1.0, 0.0, 1.0, 0.0, 1.0, 0.0, 1.0, 0.0, 1.0, 0.0, 1.0, 0.0, 1.0, 0.0, 1.0, 0.0, 1.0, 0.0, 1.0, 0.0, 1.0, 0.0, 1.0, 0.0, 1.0, 0.0, 1.0, 0.0, 1.0, 0.0, 1.0, 0.0, 1.0, 0.0, 1.0, 0.0, 1.0, 0.0, 1.0, 0.0, 1.0, 0.0, 1.0, 0.0, 1.0, 0.0, 1.0, 0.0, 1.0, 0.0, 1.0, 0.0, 1.0, 0.0, 1.0, 0.0, 1.0, 0.0, 1.0, 0.0, 1.0, 0.0, 1.0, 0.0, 1.0, 0.0, 1.0, 0.0, 1.0, 0.0, 1.0, 0.0, 1.0, 0.0, 1.0, 0.0, 1.0, 0.0, 1.0, 0.0, 1.0, 0.0, 1.0, 0.0, 1.0, 0.0, 1.0, 0.0, 1.0, 0.0, 1.0, 0.0, 1.0, 0.0, 1.0, 0.0, 1.0, 0.0, 1.0, 0.0, 1.0, 0.0, 1.0, 0.0, 1.0, 0.0, 1.0, 0.0, 1.0, 0.0, 1.0, 0.0, 1.0, 0.0, 1.0, 0.0, 1.0, 0.0, 1.0, 0.0, 1.0, 0.0, 1.0, 0.0, 1.0, 0.0, 1.0, 0.0, 1.0, 0.0, 1.0, 0.0, 1.0, 0.0, 1.0, 0.0, 1.0, 0.0, 1.0, 0.0, 1.0, 0.0, 1.0, 0.0, 1.0, 0.0, 1.0, 0.0, 1.0, 0.0, 1.0, 0.0, 1.0, 0.0, 1.0, 0.0, 1.0, 0.0, 1.0, 0.0, 1.0, 0.0, 1.0, 0.0, 1.0, 0.0, 1.0, 0.0, 1.0, 0.0, 1.0, 0.0, 1.0, 0.0, 1.0, 0.0, 1.0, 0.0, 1.0, 0.0, 1.0, 0.0, 1.0, 0.0, 1.0, 0.0, 1.0, 0.0, 1.0, 0.0, 1.0, 0.0, 1.0, 0.0, 1.0, 0.0, 1.0, 0.0, 1.0, 0.0, 1.0, 0.0, 1.0, 0.0, 1.0, 0.0, 1.0, 0.0, 1.0, 0.0, 1.0, 0.0, 1.0, 0.0, 1.0, 0.0, 1.0, 0.0, 1.0, 0.0, 1.0, 0.0, 1.0, 0.0, 1.0, 0.0, 1.0, 0.0, 1.0, 0.0, 1.0, 0.0, 1.0, 0.0, 1.0, 0.0, 1.0, 0.0, 1.0, 0.0, 1.0, 0.0, 1.0, 0.0, 1.0, 0.0, 0.0, 0.8006, 0.0, 0.5526, 0.0, 0.5526, 0.0, 0.8006, 1.0, 0.2072, 1.0, 0.002851, 1.0, 0.002851, 1.0, 0.2072, 1.0, 0.2184, 1.0, 0.2072, 1.0, 0.2072, 0.9901, 0.8337, 52.9, 44.94, 0.0, 0.8006, 0.0, 0.5526, 0.0, 0.5526, 0.0, 0.8006, 1.0, 0.0, 1.0, 0.01693, 1.0, 0.2184, 1.0, 0.2049, 1.0, 0.002851, 1.0, 0.2072, 1.0, 0.2072, 1.0, 0.002851, 1.0, 0.6456, 1.0, 0.2049, 1.0, 0.2049, 1.0, 0.8497, 0.9813, 0.6456, 0.9941, 0.2049, 1.0, 0.2049, 1.0, 0.6456, 0.8718, 0.6456, 0.9593, 0.2049, 0.9941, 0.2049, 0.9813, 0.6456, 0.0, 0.0, 0.0, 0.2049, 0.0, 0.5526, 0.0, 0.0, 0.0, 0.0, 0.0, 0.2049, 0.0, 0.2049, 0.0, 0.0, 0.0, 0.0, 0.0, 0.2049, 0.0, 0.2049, 0.0, 0.0, 0.0, 0.0, 0.0, 0.2049, 0.0, 0.2049, 0.0, 0.0, 0.0, 0.0, 0.005137, 0.2049, 0.0, 0.2049, 0.0, 0.0, 0.0, 0.0, 1.0, 0.0, 0.9593, 0.2049, 0.005137, 0.2049, 0.0, 0.0, 0.0, 0.2049, 0.0, 0.2049, 0.0, 0.0, 0.0, 0.0, 0.0, 0.2049, 0.0, 0.2049, 0.0, 0.0, 0.0, 0.8006, 0.0, 0.5526, 0.0, 0.5526, 0.0, 0.8006, 1.0, 0.002851, 1.0, 0.2072, 1.0, 0.2072, 1.0, 0.002851, 1.0, 0.0, 1.0, 0.2049, 1.0, 0.2184, 1.0, 0.01693, 1.0, 0.01693, 1.0, 0.2184, 1.0, 0.2072, 1.0, 0.002851, 1.0, 0.6456, 1.0, 0.8755, 1.0, 0.2049, 1.0, 0.2049, 0.9813, 0.6456, 1.0, 0.6456, 1.0, 0.2049, 0.9941, 0.2049, 0.8718, 0.6456, 0.9813, 0.6456, 0.9941, 0.2049, 0.9593, 0.2049, 0.0, 0.0, 0.0, 0.0, 0.0, 0.5526, 0.0, 0.2049, 0.0, 0.0, 0.0, 0.0, 0.0, 0.2049, 0.0, 0.2049, 0.0, 0.0, 0.0, 0.0, 0.0, 0.2049, 0.0, 0.2049, 0.0, 0.0, 0.0, 0.0, 0.0, 0.2049, 0.0, 0.2049, 0.0, 0.0, 0.0, 0.0, 0.0, 0.2049, 0.0, 0.2049, 0.0, 0.0, 0.0, 0.0, 0.0, 0.2049, 0.0, 0.2049, 0.0, 0.0, 0.0, 0.0, 0.0, 0.2049, 0.005137, 0.2049, 0.0, 0.0, 0.005137, 0.2049, 0.9593, 0.2049, 1.0, 0.0, 0.0, 1.0, 0.0, 1.0, 0.0, 1.0, 0.0, 1.0, 0.0, 1.0, 0.0, 1.0, 0.0, 1.0, 0.0, 1.0, 0.0, 1.0, 0.0, 1.0, 0.0, 1.0, 0.0, 1.0, 0.0, 1.0, 0.0, 1.0, 0.0, 1.0, 0.0, 1.0, 0.0, 1.0, 0.0, 1.0, 0.0, 1.0, 0.0, 1.0, 0.0, 1.0, 0.0, 1.0, 0.0, 1.0, 0.0, 1.0, 0.0, 1.0, 0.0, 1.0, 0.0, 1.0, 0.0, 1.0, 0.0, 1.0, 0.0, 1.0, 0.0, 1.0, 0.0, 1.0, 0.0, 1.0, 0.0, 1.0, 0.0, 1.0, 0.0, 1.0, 0.0, 1.0, 0.0, 1.0, 0.0, 1.0, 0.0, 1.0, 0.0, 1.0, 0.0, 1.0, 0.0, 1.0, 0.0, 1.0, 0.0, 1.0, 0.0, 1.0, 0.0, 1.0, 0.0, 1.0, 0.0, 1.0, 0.0, 1.0, 0.0, 1.0, 0.0, 1.0, 0.0, 1.0, 0.0, 1.0, 0.0, 1.0, 0.0, 1.0, 0.0, 1.0, 0.0, 1.0, 0.0, 1.0, 0.0, 1.0, 0.0, 1.0, 0.0, 1.0, 0.0, 1.0, 0.0, 1.0, 0.0, 1.0, 0.0, 1.0, 0.0, 1.0, 0.0, 1.0, 0.0, 1.0, 0.0, 1.0, 0.0, 1.0, 0.0, 1.0, 0.0, 1.0, 0.0, 1.0, 0.0, 1.0, 0.0, 1.0, 0.0, 1.0, 0.0, 1.0, 0.0, 1.0, 0.0, 1.0, 0.0, 1.0, 0.0, 1.0, 0.0, 1.0, 0.0, 1.0, 0.0, 1.0, 0.0, 1.0, 0.0, 1.0, 0.0, 1.0, 0.0, 1.0, 0.0, 1.0, 0.0, 1.0, 0.0, 1.0, 0.0, 1.0, 0.0, 1.0, 0.0, 1.0, 0.0, 1.0, 0.0, 1.0, 0.0, 1.0, 0.0, 1.0, 0.0, 1.0, 0.0, 1.0, 0.0, 1.0, 0.0, 1.0, 0.0, 1.0, 0.0, 1.0, 0.0, 1.0, 0.0, 1.0, 0.0, 1.0, 0.0, 1.0, 0.0, 1.0, 0.0, 1.0, 0.0, 1.0, 0.0, 1.0, 0.0, 1.0, 0.0, 1.0, 0.0, 1.0, 0.0, 1.0, 0.0, 1.0, 0.0, 1.0, 0.0, 1.0, 0.0, 1.0, 0.0, 1.0, 0.0, 1.0, 0.0, 1.0, 0.0, 1.0, 0.0, 1.0, 0.0, 1.0, 0.0, 1.0, 0.0, 1.0, 0.0, 1.0, 0.0, 1.0, 0.0, 1.0, 0.0, 1.0, 0.0, 1.0, 0.0, 1.0, 0.0, 1.0, 0.0, 1.0, 0.0, 1.0, 0.0, 1.0, 0.0, 1.0, 0.0, 1.0, 0.0, 1.0, 0.0, 1.0, 0.0, 1.0, 0.0, 1.0, 0.0, 1.0, 0.0, 1.0, 0.0, 1.0, 0.0, 1.0, 0.0, 1.0, 0.0, 1.0, 0.0, 1.0, 0.0, 1.0, 0.0, 1.0, 0.0, 1.0, 0.0, 1.0, 0.0, 1.0, 0.0, 1.0, 0.0, 1.0, 0.0, 1.0, 0.0, 1.0, 0.0, 1.0, 0.0, 1.0, 0.0, 1.0, 0.0, 1.0, 0.0, 1.0, 0.0, 1.0, 0.0, 1.0, 0.0, 1.0, 0.0, 1.0, 0.0, 1.0, 0.0, 1.0, 0.0, 1.0, 0.0, 1.0, 0.0, 1.0, 0.0, 1.0, 0.0, 1.0, 0.0, 1.0, 0.0, 1.0, 0.0, 1.0, 0.0, 1.0, 0.0, 1.0, 0.0, 1.0, 0.0, 1.0, 0.0, 1.0, 0.0, 1.0, 0.0, 1.0, 0.0, 1.0, 0.0, 1.0, 0.0, 1.0, 0.0, 1.0, 0.0, 1.0, 0.0, 1.0, 0.0, 1.0, 0.0, 1.0, 0.0, 1.0, 0.0, 1.0, 0.0, 1.0, 0.0, 1.0, 0.0, 1.0, 0.0, 1.0, 0.0, 1.0, 0.0, 1.0, 0.0, 1.0, 0.0, 1.0, 0.0, 1.0, 0.0, 1.0, 0.0, 1.0, 0.8014, 1.0, 0.9711, 1.0, 0.9813, 0.6456, 0.8718, 0.6456, 0.9711, 1.0, 1.0, 1.0, 1.0, 0.6456, 0.9813, 0.6456, 1.0, 1.0, 1.0, 1.0, 1.0, 0.8755, 1.0, 0.6456, 0.0, 1.0, 0.0, 0.8006, 0.0, 0.8006, 0.0, 1.0, 0.8014, 1.0, 0.8718, 0.6456, 0.9813, 0.6456, 0.9711, 1.0, 0.9711, 1.0, 0.9813, 0.6456, 1.0, 0.6456, 1.0, 1.0, 1.0, 1.0, 1.0, 0.6456, 1.0, 0.8497, 1.0, 0.993, 0.0, 1.0, 0.0, 0.8006, 0.0, 0.8006, 0.0, 1.0, 0.0, 1.0, 0.0, 0.8006, 0.0, 0.8006, 0.0, 1.0, 1.0, 0.2072, 1.0, 0.6466, 1.0, 0.6466, 1.0, 0.2072, 1.0, 1.0, 1.003, 0.9969, 1.003, 0.9969, 1.0, 1.0, 1.0, 0.2049, 1.0, 0.2184, 42.55, 36.16, 1.0, 0.8497, 1.0, 0.2072, 1.0, 0.6483, 1.0, 0.6483, 1.0, 0.2072, 0.0, 0.2049, 0.0, 0.6456, 0.0, 0.8006, 0.0, 0.5526, 0.0, 0.2049, 0.0, 0.6456, 0.0, 0.6456, 0.0, 0.2049, 0.0, 0.2049, 0.0, 0.6456, 0.0, 0.6456, 0.0, 0.2049, 0.0, 0.2049, 0.0, 0.6456, 0.0, 0.6456, 0.0, 0.2049, 0.005137, 0.2049, 0.01618, 0.6456, 0.0, 0.6456, 0.0, 0.2049, 0.005137, 0.2049, 0.9593, 0.2049, 0.8718, 0.6456, 0.01618, 0.6456, 0.0, 0.2049, 0.0, 0.6456, 0.0, 0.6456, 0.0, 0.2049, 0.0, 0.2049, 0.0, 0.6456, 0.0, 0.6456, 0.0, 0.2049, 1.0, 0.2072, 1.0, 0.8663, 1.0, 0.6466, 1.0, 0.2072, 1.0, 0.2049, 1.0, 0.8755, 1.0, 0.8776, 1.0, 0.2184, 1.0, 0.2184, 1.0, 0.8776, 1.0, 0.8663, 1.0, 0.2072, 0.0, 0.2049, 0.0, 0.5526, 0.0, 0.8006, 0.0, 0.6456, 0.0, 0.2049, 0.0, 0.2049, 0.0, 0.6456, 0.0, 0.6456, 0.0, 0.2049, 0.0, 0.2049, 0.0, 0.6456, 0.0, 0.6456, 0.0, 0.2049, 0.0, 0.2049, 0.0, 0.6456, 0.0, 0.6456, 0.0, 0.2049, 0.0, 0.2049, 0.0, 0.6456, 0.0, 0.6456, 0.0, 0.2049, 0.0, 0.2049, 0.0, 0.6456, 0.0, 0.6456, 0.005137, 0.2049, 0.0, 0.2049, 0.0, 0.6456, 0.01618, 0.6456, 0.005137, 0.2049, 0.01618, 0.6456, 0.8718, 0.6456, 0.9593, 0.2049, 1.0, 1.0, 1.0, 1.0, 1.0, 0.9935, 1.0, 0.9828, 1.0, 0.01693, 1.0, 0.002851, 1.0, 0.002851, 1.0, 0.01693, 1.0, 0.6483, 1.0, 1.0, 1.0, 1.0, 1.0, 0.6466, 1.0, 0.002851, 1.0, 0.002851, 1.0, 0.002851, 1.0, 0.002851, 1.0, 0.002851, 1.0, 0.2072, 1.0, 0.2072, 1.0, 0.002851, 1.0, 0.002851, 1.0, 0.002851, 1.0, 0.002851, 1.0, 0.002851, 1.0, 0.6483, 1.0, 1.0, 1.0, 1.0, 1.0, 0.6483, 1.0, 0.2184, 1.0, 0.2184, 52.9, 44.94, 1.0, 0.9935, 1.003, 0.9969, 42.55, 36.16, 1.0, 0.2184, 1.0, 0.01693, 1.0, 0.002851, 1.0, 0.2072, 1.0, 0.2184, 1.0, 0.2184, 1.0, 0.01693, 1.0, 0.01693, 1.0, 0.2184, 1.0, 0.6466, 1.0, 1.0, 1.0, 1.0, 1.0, 0.6466, 1.0, 0.2072, 1.0, 0.002851, 1.0, 0.002851, 1.0, 0.2072, 1.0, 0.002851, 1.0, 0.002851, 1.0, 0.002851, 1.0, 0.002851, 1.0, 0.6455, 1.0, 0.2072, 1.0, 0.2072, 1.0, 0.6466, 1.0, 0.002851, 1.0, 0.002851, 1.0, 0.002851, 1.0, 0.002851, 1.0, 0.6466, 1.0, 1.0, 1.0, 1.0, 1.0, 0.6466, 1.0, 0.2072, 1.0, 0.6483, 1.0, 0.6466, 1.0, 0.2072, 1.0, 0.002851, 1.0, 0.002851, 1.0, 0.002851, 1.0, 0.002851, 1.0, 0.6466, 1.0, 1.0, 1.0, 1.0, 1.0, 0.6466, 1.0, 1.0, 1.0, 0.6483, 1.0, 0.6466, 1.0, 1.0, 1.0, 0.002851, 1.0, 0.2072, 1.0, 0.2072, 1.0, 0.002851, 1.0, 0.6483, 1.0, 0.2072, 1.0, 0.2072, 1.0, 0.6466, 1.0, 1.0, 1.0, 0.9828, 1.0, 0.9808, 1.0, 1.0, 1.0, 1.0, 1.0, 1.0, 1.0, 1.0, 1.0, 1.0, 1.0, 0.002851, 1.0, 0.2072, 1.0, 0.2072, 1.0, 0.002851, 1.0, 0.6466, 1.0, 1.0, 1.0, 1.0, 1.0, 0.6466, 1.0, 0.2072, 1.0, 0.2072, 1.0, 0.2072, 1.0, 0.2072, 1.0, 0.2072, 1.0, 0.002851, 1.0, 0.002851, 1.0, 0.2072, 1.0, 0.6466, 1.0, 1.0, 1.0, 0.9994, 1.0, 0.6466, 1.0, 0.002851, 1.0, 0.002851, 1.0, 0.002851, 1.0, 0.002851, 1.0, 0.002851, 1.0, 0.002851, 1.0, 0.002851, 1.0, 0.002851, 1.0, 0.9808, 1.0, 0.6455, 1.0, 0.6466, 1.0, 0.9994, 1.0, 0.002851, 1.0, 0.2072, 1.0, 0.2072, 1.0, 0.002851, 1.0, 1.0, 1.0, 0.9808, 1.0, 0.9994, 1.0, 1.0, 1.0, 0.6466, 1.0, 0.2072, 1.0, 0.2072, 1.0, 0.6466, 1.0, 0.002851, 1.0, 0.2072, 1.0, 0.2072, 1.0, 0.002851, 1.0, 0.2072, 1.0, 0.002851, 1.0, 0.002851, 1.0, 0.2072, 1.0, 0.2072, 1.0, 0.6466, 1.0, 0.6466, 1.0, 0.2072, 1.0, 1.0, 1.0, 1.0, 1.0, 1.0, 1.0, 1.0, 1.0, 0.2072, 1.0, 0.6466, 1.0, 0.6466, 1.0, 0.2072, 1.0, 1.0, 1.0, 0.6466, 1.0, 0.6466, 1.0, 1.0, 1.0, 0.6466, 1.0, 0.2072, 1.0, 0.2072, 1.0, 0.6466, 1.0, 0.2072, 1.0, 0.2072, 1.0, 0.2072, 1.0, 0.2072, 1.0, 0.002851, 1.0, 0.2072, 1.0, 0.2072, 1.0, 0.002851, 1.0, 0.002851, 1.0, 0.2072, 1.0, 0.2072, 1.0, 0.002851, 1.0, 0.002851, 1.0, 0.002851, 1.0, 0.002851, 1.0, 0.002851, 1.0, 0.2072, 1.0, 0.2072, 1.0, 0.2072, 1.0, 0.2072, 1.0, 0.2072, 1.0, 0.002851, 1.0, 0.002851, 1.0, 0.2072, 1.0, 0.2072, 1.0, 0.002851, 1.0, 0.002851, 1.0, 0.2072, 1.0, 0.6466, 1.0, 0.6466, 1.0, 0.6466, 1.0, 0.6466, 1.0, 0.2072, 1.0, 0.002851, 1.0, 0.002851, 1.0, 0.2072, 1.0, 0.6466, 1.0, 0.2072, 1.0, 0.2072, 1.0, 0.6466, 1.0, 0.002851, 1.0, 0.2072, 1.0, 0.2072, 1.0, 0.002851, 1.0, 0.6466, 1.0, 0.6466, 1.0, 0.6466, 1.0, 0.6466, 1.0, 0.002851, 1.0, 0.2072, 1.0, 0.2072, 1.0, 0.002851, 1.0, 0.6466, 1.0, 0.2072, 1.0, 0.2072, 1.0, 0.6466, 1.0, 0.2072, 1.0, 0.2072, 1.0, 0.2072, 1.0, 0.2072, 1.0, 0.2072, 1.0, 0.2072, 1.0, 0.2072, 1.0, 0.2072, 1.0, 0.002851, 1.0, 0.002851, 1.0, 0.002851, 1.0, 0.002851, 1.0, 0.2072, 1.0, 0.6466, 1.0, 0.6466, 1.0, 0.2072, 1.0, 0.002851, 1.0, 0.2072, 1.0, 0.2072, 1.0, 0.002851, 1.0, 0.2072, 1.0, 0.6466, 1.0, 0.6466, 1.0, 0.2072, 1.0, 0.2072, 1.0, 0.002851, 1.0, 0.002851, 1.0, 0.2072, 1.0, 0.2072, 1.0, 0.2072, 1.0, 0.2072, 1.0, 0.2072, 1.0, 0.6466, 1.0, 0.6466, 1.0, 0.6466, 1.0, 0.6466, 1.0, 0.2072, 1.0, 0.2072, 1.0, 0.2072, 1.0, 0.2072, 1.0, 0.002851, 1.0, 0.002851, 1.0, 0.002851, 1.0, 0.002851, 1.0, 0.2072, 1.0, 0.6466, 1.0, 0.6466, 1.0, 0.2072, 1.0, 0.2072, 1.0, 0.2072, 1.0, 0.2072, 1.0, 0.2072, 1.0, 0.6466, 1.0, 0.2072, 1.0, 0.2072, 1.0, 0.6466, 1.0, 0.2072, 1.0, 0.2072, 1.0, 0.2072, 1.0, 0.2072, 1.0, 0.002851, 1.0, 0.002851, 1.0, 0.002851, 1.0, 0.002851, 1.0, 0.2072, 1.0, 0.2072, 1.0, 0.2072, 1.0, 0.2072, 1.0, 0.2072, 1.0, 0.002851, 1.0, 0.002851, 1.0, 0.2072, 1.0, 0.2072, 1.0, 0.6466, 1.0, 0.6466, 1.0, 0.2072, 1.0, 0.002851, 1.0, 0.2072, 1.0, 0.2072, 1.0, 0.002851, 1.0, 0.6466, 1.0, 0.6466, 1.0, 0.6466, 1.0, 0.6466, 1.0, 0.2072, 1.0, 0.2072, 1.0, 0.2072, 1.0, 0.2072, 1.0, 0.2072, 1.0, 0.6466, 1.0, 0.6466, 1.0, 0.2072, 1.0, 0.002851, 1.0, 0.002851, 1.0, 0.002851, 1.0, 0.002851, 1.0, 0.2072, 1.0, 0.2072, 1.0, 0.2072, 1.0, 0.2072, 1.0, 0.002851, 1.0, 0.2072, 1.0, 0.2072, 1.0, 0.002851, 1.0, 0.2072, 1.0, 0.6466, 1.0, 0.6466, 1.0, 0.2072, 1.0, 0.2072, 1.0, 0.002851, 1.0, 0.002851, 1.0, 0.2072, 1.0, 0.2072, 1.0, 0.2072, 1.0, 0.2072, 1.0, 0.2072, 1.0, 0.002851, 1.0, 0.2072, 1.0, 0.2072, 1.0, 0.002851, 1.0, 0.6466, 1.0, 0.2072, 1.0, 0.2072, 1.0, 0.6466, 1.0, 0.2072, 1.0, 0.002851, 1.0, 0.002851, 1.0, 0.2072, 1.0, 0.6466, 1.0, 0.6466, 1.0, 0.6466, 1.0, 0.6466, 1.0, 0.6466, 1.0, 0.2072, 1.0, 0.2072, 1.0, 0.6466, 1.0, 0.2072, 1.0, 0.2072, 1.0, 0.2072, 1.0, 0.2072, 1.0, 0.002851, 1.0, 0.002851, 1.0, 0.002851, 1.0, 0.002851, 1.0, 0.2072, 1.0, 0.2072, 1.0, 0.2072, 1.0, 0.2072, 1.0, 0.2072, 1.0, 0.002851, 1.0, 0.002851, 1.0, 0.2072, 1.0, 0.2072, 1.0, 0.6466, 1.0, 0.6466, 1.0, 0.2072, 1.0, 0.002851, 1.0, 0.2072, 1.0, 0.2072, 1.0, 0.002851, 1.0, 0.6466, 1.0, 0.6466, 1.0, 0.6466, 1.0, 0.6466, 1.0, 0.6466, 1.0, 0.6466, 1.0, 0.6466, 1.0, 0.6466, 1.0, 0.6466, 1.0, 0.2072, 1.0, 0.2072, 1.0, 0.6466, 1.0, 0.002851, 1.0, 0.2072, 1.0, 0.2072, 1.0, 0.002851, 1.0, 0.002851, 1.0, 0.2072, 1.0, 0.2072, 1.0, 0.002851, 1.0, 0.6466, 1.0, 0.6466, 1.0, 0.6466, 1.0, 0.6466, 1.0, 0.2072, 1.0, 0.2072, 1.0, 0.2072, 1.0, 0.2072, 1.0, 0.2072, 1.0, 0.6466, 1.0, 0.6466, 1.0, 0.2072, 1.0, 0.002851, 1.0, 0.002851, 1.0, 0.002851, 1.0, 0.002851, 1.0, 0.2072, 1.0, 0.2072, 1.0, 0.2072, 1.0, 0.2072, 1.0, 0.002851, 1.0, 0.2072, 1.0, 0.2072, 1.0, 0.002851, 1.0, 0.6466, 1.0, 0.2072, 1.0, 0.2072, 1.0, 0.6466, 1.0, 0.2072, 1.0, 0.002851, 1.0, 0.002851, 1.0, 0.2072, 1.0, 0.6466, 1.0, 0.6466, 1.0, 0.6466, 1.0, 0.6466, 1.0, 0.6466, 1.0, 0.2072, 1.0, 0.2072, 1.0, 0.6466, 1.0, 0.2072, 1.0, 0.2072, 1.0, 0.2072, 1.0, 0.2072, 1.0, 0.002851, 1.0, 0.002851, 1.0, 0.002851, 1.0, 0.002851, 1.0, 0.2072, 1.0, 0.6466, 1.0, 0.6466, 1.0, 0.2072, 1.0, 0.2072, 1.0, 0.6466, 1.0, 0.6466, 1.0, 0.2072, 1.0, 0.2072, 1.0, 0.2072, 1.0, 0.2072, 1.0, 0.2072, 1.0, 0.6466, 1.0, 0.6466, 1.0, 0.6466, 1.0, 0.6466, 1.0, 0.2072, 1.0, 0.2072, 1.0, 0.2072, 1.0, 0.2072, 1.0, 0.6466, 1.0, 0.2072, 1.0, 0.2072, 1.0, 0.6466, 1.0, 0.2072, 1.0, 0.6466, 1.0, 0.6466, 1.0, 0.2072, 1.0, 0.2072, 1.0, 0.6466, 1.0, 0.6466, 1.0, 0.2072, 0.0, 0.0, 0.0, 0.0, 0.0, 0.0, 0.0, 0.0, 0.0, 0.0, 0.0, 0.0, 1.0, 0.9935, 52.9, 44.94, 52.9, 44.94, 1.0, 0.9935, 1.0, 0.6455, 1.0, 0.9808, 1.0, 0.9828, 0.9901, 0.8337, 1.0, 0.2072, 1.0, 0.2072, 1.0, 0.8497, 0.608, 0.5365, 1.003, 0.9969, 1.0, 0.993, 1.0, 0.9828, 1.0, 0.9935, 52.9, 44.94, 0.9901, 0.8337, 1.0, 0.993, 1.0, 0.8497, 1.0, 0.8497, 1.0, 0.993, 1.003, 0.9969, 1.0, 0.993, 1.0, 0.993, 1.003, 0.9969, 0.9901, 0.8337, 0.9901, 0.8337, 0.9901, 0.8337, 0.9901, 0.8337, 42.55, 36.16, 1.003, 0.9969, 1.003, 0.9969, 0.608, 0.5365, 0.9901, 0.8337, 1.0, 0.9828, 1.0, 0.9828, 0.9901, 0.8337, 1.0, 0.9828, 1.0, 0.9935, 1.0, 0.9935, 1.0, 0.9828, 52.9, 44.94, 52.9, 44.94, 52.9, 44.94, 52.9, 44.94, 1.0, 0.8497, 1.0, 0.8497, 1.0, 0.8497, 1.0, 0.8497, 0.608, 0.5365, 1.0, 0.8497, 1.0, 0.8497, 0.608, 0.5365, 42.55, 36.16, 0.608, 0.5365, 0.608, 0.5365, 0.608, 0.5365, 52.9, 44.94, 52.9, 44.94, 52.9, 44.94, 52.9, 44.94, 1.0, 0.8497, 1.0, 0.8497, 1.0, 0.8497, 1.0, 0.8497, 52.9, 44.94, 0.9901, 0.8337, 0.9901, 0.8337, 52.9, 44.94, 0.9901, 0.8337, 52.9, 44.94, 52.9, 44.94, 0.9901, 0.8337, 1.0, 0.8497, 0.608, 0.5365, 0.608, 0.5365, 1.0, 0.8497, 52.9, 44.94, 0.9901, 0.8337, 0.9901, 0.8337, 52.9, 44.94, 0.608, 0.5365, 1.0, 0.8497, 1.0, 0.8497, 0.608, 0.5365, 1.0, 0.8497, 0.608, 0.5365, 0.608, 0.5365, 1.0, 0.8497, 0.9901, 0.8337, 0.9901, 0.8337, 0.9901, 0.8337, 0.9901, 0.8337, 0.608, 0.5365, 0.608, 0.5365, 0.608, 0.5365, 0.608, 0.5365, 0.9901, 0.8337, 52.9, 44.94, 52.9, 44.94, 0.9901, 0.8337, 52.9, 44.94, 0.9901, 0.8337, 0.9901, 0.8337, 52.9, 44.94])
me_plane_001.use_remesh_fix_poles = True
me_plane_001.use_remesh_preserve_attributes = False
me_plane_001.update()

# ---- objects
ob_empty = bpy.data.objects.new('Empty', None)
ob_plane = bpy.data.objects.new('Plane', me_plane_001)

# ---- transforms, parenting, visibility, modifiers, constraints
ob_empty.location = (0.0, 0.0, 0.0)
ob_empty.rotation_euler = (1.571, -0.0, 1.571)
ob_empty.scale = (4.055, 4.055, 4.055)
ob_empty.empty_display_type = 'IMAGE'
ob_empty.empty_display_size = 5.0
ob_plane.location = (3.921, 0.0, 0.0)
ob_plane.rotation_euler = (1.571, -0.0, 1.571)
_m = ob_plane.modifiers.new('Mirror', 'MIRROR')
_m.use_axis = (False, False, True)
_m.use_clip = True

# ---- collection membership
col_collection.objects.link(ob_empty)
col_collection.objects.link(ob_plane)

# ---- scene / render settings (as saved in the file)
scene.frame_start = 1; scene.frame_end = 250; scene.frame_set(1)
scene.render.engine = 'BLENDER_EEVEE_NEXT'
scene.cycles.sampling_pattern = 'TABULATED_SOBOL'
scene.cycles.use_light_tree = False
scene.view_settings.view_transform = 'Filmic'
bpy.context.view_layer.update()

# ---- added for rendering (the .blend has no active camera and no usable light): camera, sun
cam_auto = bpy.data.cameras.new('AutoCamera')
cam_auto.lens = 50.0
cam_auto.sensor_width = 36.0
cam_auto.clip_end = 1000.0
ob_auto_camera = bpy.data.objects.new('AutoCamera', cam_auto)
scene.collection.objects.link(ob_auto_camera)
ob_auto_camera.location = (20.6684, -20.065, 12.2525)
ob_auto_camera.rotation_euler = (1.09748, -7.21219e-08, 0.694738)
scene.camera = ob_auto_camera
light_auto_sun = bpy.data.lights.new('AutoSun', 'SUN')
light_auto_sun.energy = 3.0
light_auto_sun.angle = 0.0523599
ob_auto_sun = bpy.data.objects.new('AutoSun', light_auto_sun)
scene.collection.objects.link(ob_auto_sun)
ob_auto_sun.rotation_euler = (0.872665, 0.174533, 0.523599)
bpy.context.view_layer.update()
